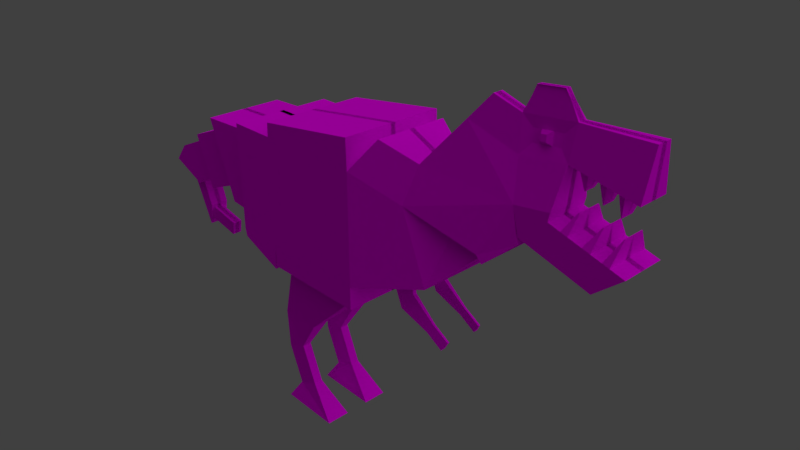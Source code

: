 # Source: trex.blend  (saved by Blender 2.79.0; exported with 4.5.12 LTS)
import bpy
from mathutils import Matrix  # noqa: F401  (used for matrix-valued properties, if any)

bpy.ops.wm.read_factory_settings(use_empty=True)
scene = bpy.context.scene
scene.name = 'Scene'

# ---- collections
col_collection_1 = bpy.data.collections.new('Collection 1'); scene.collection.children.link(col_collection_1)

# ---- images (referenced by path relative to the original .blend; pixels are not part of the script)
import os
ASSET_DIR = os.environ.get("B2B_ASSET_DIR", "")  # directory of the original .blend (textures are referenced by path, not embedded)
HERE = os.path.dirname(os.path.abspath(__file__))  # packed textures are extracted next to this script under _unpacked/

def load_image(name, relpath, width, height, colorspace="sRGB"):
    """Load a texture the original file referenced (path relative to the .blend, or extracted next to this script)."""
    p = next((c for c in (os.path.join(HERE, relpath), os.path.join(ASSET_DIR, relpath)) if relpath and os.path.exists(c)), "")
    if p:
        img = bpy.data.images.load(p, check_existing=True)
        img.name = name
    else:  # same state as the original file: an image datablock whose file is absent (Cycles renders it pink)
        img = bpy.data.images.new(name, width, height)
        img.source = "FILE"
        img.filepath = "//" + (relpath or name)
    img.colorspace_settings.name = colorspace
    return img
img_untitled = load_image('Untitled', 'trex_uv.png', 1024, 1024, 'sRGB')

# ---- materials (node trees are filled in below, after node groups)
mat_trex_material = bpy.data.materials.new('trex_material')
mat_trex_material.alpha_threshold = 0.0
mat_trex_material.roughness = 0.5

# ---- material node trees
mat_trex_material.use_nodes = True; mat_trex_material.node_tree.nodes.clear()
_N = mat_trex_material.node_tree.nodes; _L = mat_trex_material.node_tree.links
n0 = _N.new('ShaderNodeOutputMaterial'); n0.name = 'Material Output'; n0.location = (300, 300)
n1 = _N.new('ShaderNodeTexImage'); n1.name = 'Image Texture'; n1.location = (-180, 320)
n1.width = 140
n1.image = img_untitled
n2 = _N.new('ShaderNodeBsdfDiffuse'); n2.name = 'Diffuse BSDF'; n2.location = (10, 300)
_L.new(n2.outputs[0], n0.inputs[0])
_L.new(n1.outputs[0], n2.inputs[0])
n0.is_active_output = True

# ---- world
world_world = bpy.data.worlds.new('World'); scene.world = world_world
world_world.color = (0.05088, 0.05088, 0.05088)
world_world.use_sun_shadow = False
world_world.sun_shadow_jitter_overblur = 0.0
world_world.cycles.sampling_method = 'MANUAL'

# ---- cameras
cam_camera = bpy.data.cameras.new('Camera')
cam_camera.clip_end = 100.0
cam_camera.lens = 35.0
cam_camera.sensor_width = 32.0
cam_camera.sensor_height = 18.0
cam_camera.ortho_scale = 7.314
cam_camera.dof.focus_distance = 0.0

# ---- lights
light_lamp = bpy.data.lights.new('Lamp', 'SUN')
light_lamp.transmission_factor = 0.0
light_lamp.cutoff_distance = 30.0
light_lamp.angle = 2.485
light_lamp.energy = 1.0
light_lamp.shadow_buffer_clip_start = 1.001
light_lamp.shadow_soft_size = 2.935
light_lamp.shadow_cascade_max_distance = 1000.0

# ---- meshes
me_cube_001 = bpy.data.meshes.new('Cube.001')
me_cube_001.from_pydata([(-1.732, 0.5683, 0.1397), (-1.732, 0.5683, 1.344), (-1.732, 0.7215, -0.01352), (-1.732, 0.7215, 1.497), (0.4603, 0.7215, 1.904), (-1.035, 0.7215, 1.688), (-1.043, 0.7215, 1.497), (-1.043, 0.7215, -0.01352), (0.468, 0.7215, 1.497), (0.468, 0.7215, -0.01352), (-1.732, 0.7215, -0.01352), (-1.732, 0.7215, 1.497), (-2.265, 0.3756, 0.3601), (-2.561, 0.3756, 1.123), (-2.196, 0.5683, 0.1804), (-2.631, 0.5683, 1.303), (-3.113, 0.2789, 0.1352), (-3.339, 0.2789, 0.7182), (-3.078, 0.3756, 0.04506), (-3.374, 0.3756, 0.8083), (-3.113, 0.2789, 0.1352), (-3.339, 0.2789, 0.7182), (-3.503, 0.2789, 0.01829), (-3.963, 0.2789, 0.442), (-3.747, 0.1385, -0.02336), (-4.066, 0.1385, 0.1065), (-3.617, 0.2789, -0.0763), (-4.196, 0.2789, 0.1594), (-3.584, 0.0712, -0.5514), (-3.624, 0.0712, -0.7572), (-3.571, 0.1385, -0.4854), (-3.637, 0.1385, -0.8232), (-3.089, 0.0712, -0.6489), (-3.129, 0.0712, -0.8548), (-1.067, 0.7215, -0.3819), (-1.707, 0.7215, -0.1258), (2.606, 0.294, 1.225), (0.3264, 0.58, -0.3292), (-0.9009, 0.58, -0.3292), (2.255, 0.4209, 0.9111), (2.526, 0.294, 1.655), (2.175, 0.4209, 1.0), (1.226, 0.3242, 1.702), (0.8467, 0.3517, 0.09752), (0.468, 0.7215, 1.497), (0.7692, 0.5107, 1.914), (2.906, 0.06053, 2.448), (2.108, 0.1985, 0.8935), (1.102, 0.4628, 1.203), (1.093, 0.2882, 0.1698), (1.682, 0.1985, 1.078), (2.981, 0.294, 1.718), (2.008, 0.07007, 2.638), (2.532, 0.06074, 2.409), (2.549, 0.08817, 2.265), (1.747, 0.155, 2.325), (2.899, 0.08837, 2.304), (3.908, 0.09937, 2.629), (3.877, 0.2083, 2.059), (2.517, 0.01458, 2.839), (2.854, 0.01458, 2.874), (2.609, 0.294, 1.316), (2.959, 0.294, 1.613), (3.524, 0.294, 1.048), (3.875, 0.294, 1.345), (-1.732, -0.03372, -0.01352), (0.4603, -0.03372, 1.904), (-1.035, -0.03372, 1.688), (-1.043, -0.03372, 1.497), (-1.732, -0.03372, 1.497), (-1.732, -0.03372, -0.01352), (-1.043, -0.03372, -0.01352), (-1.732, -0.03372, 1.497), (0.468, -0.03372, 1.497), (0.468, -0.03372, -0.01352), (-1.732, -0.03372, 0.1397), (-1.732, -0.03372, 1.344), (-2.196, -0.03372, 0.1804), (-2.631, -0.03372, 1.303), (-2.265, -0.03372, 0.3601), (-2.561, -0.03372, 1.123), (-3.078, -0.03372, 0.04506), (-3.374, -0.03372, 0.8083), (-3.113, -0.03372, 0.1352), (-3.339, -0.03372, 0.7182), (-3.113, -0.03372, 0.1352), (-3.339, -0.03372, 0.7182), (-3.503, -0.03372, 0.01829), (-3.963, -0.03372, 0.442), (-3.617, -0.03372, -0.0763), (-4.196, -0.03372, 0.1594), (-3.747, -0.03372, -0.02336), (-4.066, -0.03372, 0.1065), (-3.571, -0.03372, -0.4854), (-3.637, -0.03372, -0.8232), (-3.584, -0.03372, -0.5514), (-3.624, -0.03372, -0.7572), (-3.089, -0.03372, -0.6489), (-3.129, -0.03372, -0.8548), (-1.707, -0.03372, -0.1258), (-1.067, -0.03372, -0.3819), (-1.043, -0.03372, -0.3292), (0.468, -0.03372, -0.3292), (2.175, -0.03372, 1.0), (2.526, -0.03372, 1.655), (1.226, -0.03372, 1.702), (0.7692, -0.03372, 1.914), (0.468, -0.03372, -0.01352), (0.468, -0.03372, 1.497), (2.108, -0.03372, 0.8935), (2.981, -0.03372, 1.718), (3.047, -0.03372, 2.594), (2.385, -0.03372, 2.525), (1.682, -0.03372, 1.078), (1.102, -0.03372, 1.203), (2.606, -0.03372, 1.225), (1.472, -0.03372, 0.2809), (2.255, -0.03372, 0.9111), (2.008, -0.03372, 2.638), (1.747, -0.03372, 2.325), (3.025, -0.03372, 2.187), (3.908, -0.03372, 2.629), (3.877, -0.03372, 2.059), (2.854, -0.03372, 2.874), (2.517, -0.03372, 2.839), (2.609, -0.03372, 1.316), (2.959, -0.03372, 1.613), (3.524, -0.03372, 1.048), (3.875, -0.03372, 1.345), (0.468, 0.7215, -0.3292), (-1.043, 0.7215, -0.3292), (0.3264, 0.1079, -0.3292), (-0.9009, 0.1079, -0.3292), (-0.6458, 0.2276, -1.225), (-1.251, 0.2276, -1.225), (-0.6458, 0.4602, -1.225), (-1.251, 0.4602, -1.225), (-0.9851, 0.2799, -1.721), (-1.292, 0.2799, -1.85), (-0.9851, 0.4079, -1.721), (-1.292, 0.4079, -1.85), (-0.7625, 0.2799, -2.253), (-1.07, 0.2799, -2.382), (-0.7625, 0.4079, -2.253), (-1.07, 0.4079, -2.382), (-0.3313, 0.1722, -2.657), (-1.224, 0.1722, -2.64), (-0.3313, 0.5156, -2.657), (-1.224, 0.5156, -2.64), (0.468, 0.7215, -0.01352), (0.8467, 0.2325, 0.09752), (1.472, 0.4628, 0.2809), (1.093, 0.2325, 0.1698), (0.9766, 0.2325, -0.2255), (1.109, 0.2325, -0.005477), (0.9766, 0.3517, -0.2255), (1.109, 0.2882, -0.005477), (1.376, 0.2525, -0.3979), (1.448, 0.2525, -0.2787), (1.376, 0.3172, -0.3979), (1.448, 0.2827, -0.2787), (1.611, 0.2525, -0.5401), (1.683, 0.2525, -0.4208), (1.611, 0.3172, -0.5401), (1.683, 0.2827, -0.4208), (2.385, 0.0613, 2.525), (3.047, 0.0613, 2.594), (2.432, 0.1391, 2.121), (3.025, 0.1391, 2.187), (2.634, 0.06069, 2.42), (2.779, 0.0606, 2.435), (2.647, 0.08822, 2.276), (2.792, 0.08831, 2.292), (2.672, 0.1283, 2.4), (2.745, 0.1283, 2.408), (2.678, 0.1423, 2.327), (2.752, 0.1423, 2.335), (3.115, 0.294, 1.567), (2.765, 0.294, 1.27), (3.115, -0.03372, 1.567), (2.765, -0.03372, 1.27), (3.2, 0.294, 1.542), (3.2, -0.03372, 1.542), (2.85, -0.03372, 1.245), (2.85, 0.294, 1.245), (3.372, 0.294, 1.492), (3.372, -0.03372, 1.492), (3.022, -0.03372, 1.195), (3.022, 0.294, 1.195), (3.473, 0.294, 1.462), (3.473, -0.03372, 1.462), (3.123, -0.03372, 1.165), (3.123, 0.294, 1.165), (3.608, 0.294, 1.423), (3.608, -0.03372, 1.423), (3.258, -0.03372, 1.126), (3.258, 0.294, 1.126), (3.695, 0.294, 1.398), (3.695, -0.03372, 1.398), (3.345, -0.03372, 1.1), (3.345, 0.294, 1.1), (3.209, 0.0, 1.757), (3.209, 0.1568, 1.757), (3.223, 0.1568, 1.753), (3.223, 0.0, 1.753), (3.483, 0.0, 1.697), (3.483, 0.1428, 1.697), (3.491, 0.1428, 1.695), (3.491, 0.0, 1.695), (3.722, 0.0, 1.664), (3.722, 0.143, 1.664), (3.729, 0.143, 1.662), (3.729, 0.0, 1.662), (3.179, 0.1516, 2.164), (3.203, 0.06819, 2.6), (3.203, -0.03372, 2.6), (3.179, -0.03372, 2.164), (3.277, 0.1595, 2.149), (3.301, -0.03372, 2.604), (3.277, -0.03372, 2.149), (3.301, 0.07254, 2.604), (3.415, 0.1707, 2.129), (3.441, -0.03372, 2.61), (3.415, -0.03372, 2.129), (3.441, 0.07871, 2.61), (3.492, 0.177, 2.117), (3.519, -0.03372, 2.613), (3.492, -0.03372, 2.117), (3.519, 0.08215, 2.613), (3.635, 0.1886, 2.095), (3.664, -0.03372, 2.619), (3.635, -0.03372, 2.095), (3.664, 0.08856, 2.619), (3.704, 0.1942, 2.085), (3.733, -0.03372, 2.622), (3.704, -0.03372, 2.085), (3.733, 0.09161, 2.622), (3.19, 0.07434, 1.955), (3.19, 0.0, 1.955), (3.205, 0.07551, 1.952), (3.205, 0.0, 1.952), (3.413, 0.0814, 1.88), (3.413, 0.0, 1.88), (3.421, 0.08211, 1.879), (3.421, 0.0, 1.879), (3.625, 0.08993, 1.821), (3.625, 0.0, 1.821), (3.632, 0.09049, 1.82), (3.632, 0.0, 1.82)], [], [(68, 6, 3, 69), (1, 0, 14, 15), (73, 8, 4, 66), (71, 7, 130, 101), (8, 6, 5, 4), (7, 6, 8, 9), (6, 7, 2, 3), (67, 66, 4, 5), (69, 3, 11, 72), (3, 2, 10, 11), (9, 8, 44, 149), (75, 0, 10, 65), (0, 1, 11, 10), (80, 13, 19, 82), (76, 1, 15, 78), (79, 12, 14, 77), (12, 13, 15, 14), (13, 12, 18, 19), (83, 16, 18, 81), (16, 17, 19, 18), (86, 21, 23, 88), (84, 17, 21, 86), (17, 16, 20, 21), (21, 20, 22, 23), (88, 23, 27, 90), (23, 22, 26, 27), (91, 24, 26, 89), (24, 25, 27, 26), (96, 29, 33, 98), (92, 25, 31, 94), (25, 24, 30, 31), (95, 28, 30, 93), (28, 29, 31, 30), (97, 98, 33, 32), (29, 28, 32, 33), (2, 7, 34, 35), (70, 2, 35, 99), (7, 9, 129, 130), (104, 40, 61, 125), (149, 44, 48, 151), (166, 165, 59, 60), (235, 233, 58, 122), (54, 53, 169, 171), (167, 55, 52, 165), (74, 9, 149, 107), (150, 43, 155, 153), (48, 42, 40, 41), (41, 40, 36, 39), (48, 44, 45, 42), (103, 41, 39, 117), (117, 39, 36, 115), (151, 48, 50, 47), (116, 151, 47, 109), (114, 48, 41, 103), (40, 42, 55, 167), (40, 167, 168, 51), (110, 51, 168, 120), (122, 58, 57, 121), (233, 236, 57, 58), (111, 166, 60, 123), (200, 197, 64, 63), (40, 51, 62, 61), (127, 63, 64, 128), (199, 200, 63, 127), (197, 198, 128, 64), (51, 110, 126, 62), (165, 112, 124, 59), (59, 124, 123, 60), (236, 234, 121, 57), (42, 105, 119, 55), (44, 108, 106, 45), (8, 73, 108, 44), (131, 132, 134, 133), (45, 106, 105, 42), (52, 118, 112, 165), (55, 119, 118, 52), (40, 104, 115, 36), (48, 114, 113, 50), (47, 50, 113, 109), (9, 74, 102, 129), (34, 100, 99, 35), (28, 95, 97, 32), (29, 96, 94, 31), (24, 91, 93, 30), (25, 92, 90, 27), (22, 87, 89, 26), (20, 85, 87, 22), (16, 83, 85, 20), (17, 84, 82, 19), (12, 79, 81, 18), (13, 80, 78, 15), (0, 75, 77, 14), (1, 76, 72, 11), (6, 68, 67, 5), (2, 70, 65, 10), (7, 71, 100, 34), (37, 38, 130, 129), (131, 37, 129, 102), (38, 132, 101, 130), (132, 131, 102, 101), (133, 134, 138, 137), (132, 38, 136, 134), (38, 37, 135, 136), (37, 131, 133, 135), (138, 140, 144, 142), (134, 136, 140, 138), (136, 135, 139, 140), (135, 133, 137, 139), (143, 141, 145, 147), (140, 139, 143, 144), (139, 137, 141, 143), (137, 138, 142, 141), (147, 145, 146, 148), (141, 142, 146, 145), (142, 144, 148, 146), (144, 143, 147, 148), (43, 150, 107, 149), (49, 43, 149, 151), (152, 49, 151, 116), (150, 152, 116, 107), (156, 154, 158, 160), (152, 150, 153, 154), (43, 49, 156, 155), (49, 152, 154, 156), (159, 160, 164, 163), (153, 155, 159, 157), (155, 156, 160, 159), (154, 153, 157, 158), (161, 163, 164, 162), (158, 157, 161, 162), (160, 158, 162, 164), (157, 159, 163, 161), (46, 170, 169, 53, 165, 166), (53, 54, 167, 165), (56, 46, 166, 168), (54, 171, 172, 56, 168, 167), (175, 173, 174, 176), (170, 172, 176, 174), (172, 170, 46, 56), (171, 169, 173, 175), (172, 171, 175, 176), (169, 170, 174, 173), (62, 126, 179, 177), (125, 61, 178, 180), (61, 62, 177, 178), (179, 182, 204, 201), (180, 178, 184, 183), (178, 177, 181, 184), (181, 182, 186, 185), (183, 184, 188, 187), (184, 181, 185, 188), (186, 190, 208, 205), (187, 188, 192, 191), (188, 185, 189, 192), (189, 190, 194, 193), (191, 192, 196, 195), (192, 189, 193, 196), (197, 193, 210, 211), (195, 196, 200, 199), (196, 193, 197, 200), (202, 201, 204, 203), (177, 179, 201, 202), (182, 181, 203, 204), (181, 177, 202, 203), (206, 205, 208, 207), (185, 186, 205, 206), (190, 189, 207, 208), (189, 185, 206, 207), (210, 209, 212, 211), (194, 198, 212, 209), (193, 194, 209, 210), (198, 197, 211, 212), (166, 111, 215, 214), (168, 166, 214, 213), (120, 168, 213, 216), (214, 215, 218, 220), (213, 214, 220, 217), (217, 219, 240, 239), (220, 218, 222, 224), (217, 220, 224, 221), (219, 217, 221, 223), (224, 222, 226, 228), (221, 224, 228, 225), (223, 221, 241, 242), (228, 226, 230, 232), (225, 228, 232, 229), (227, 225, 229, 231), (232, 230, 234, 236), (229, 232, 236, 233), (229, 233, 247, 245), (238, 237, 239, 240), (219, 216, 238, 240), (213, 217, 239, 237), (216, 213, 237, 238), (242, 241, 243, 244), (225, 227, 244, 243), (227, 223, 242, 244), (221, 225, 243, 241), (246, 245, 247, 248), (231, 229, 245, 246), (233, 235, 248, 247), (235, 231, 246, 248)])
_uv = me_cube_001.uv_layers.new(name='UVMap')
_uv.uv.foreach_set('vector', [0.1933, 0.5621, 0.1933, 0.526, 0.2263, 0.5259, 0.2263, 0.5621, 0.4853, 0.2023, 0.4853, 0.2597, 0.4631, 0.2578, 0.4422, 0.2042, 0.3177, 0.6623, 0.3177, 0.6262, 0.3372, 0.6262, 0.3372, 0.6623, 0.04648, 0.6585, 0.04648, 0.6947, 0.03168, 0.6947, 0.03168, 0.6585, 0.3002, 0.051, 0.2277, 0.04949, 0.2282, 0.04036, 0.3002, 0.0316, 0.2263, 0.1215, 0.2277, 0.04949, 0.3002, 0.051, 0.2988, 0.1231, 0.2277, 0.04949, 0.2263, 0.1215, 0.1933, 0.1209, 0.1946, 0.0488, 0.4536, 0.3915, 0.4536, 0.4622, 0.4173, 0.4621, 0.4173, 0.3914, 0.0, 0.0, 0.0, 0.0, 0.0, 0.0, 0.0, 0.0, 0.0, 0.0, 0.0, 0.0, 0.0, 0.0, 0.0, 0.0, 0.0, 0.0, 0.0, 0.0, 0.0, 0.0, 0.0, 0.0, 0.1933, 0.4556, 0.2222, 0.4556, 0.2295, 0.4627, 0.1933, 0.4627, 0.2222, 0.4556, 0.2222, 0.3993, 0.2295, 0.3921, 0.2295, 0.4627, 0.6238, 0.6513, 0.6041, 0.6512, 0.6041, 0.6133, 0.6238, 0.6135, 0.4462, 0.5683, 0.4173, 0.5682, 0.4173, 0.5254, 0.4462, 0.5255, 0.4784, 0.04071, 0.4588, 0.04071, 0.4495, 0.0316, 0.4784, 0.0316, 0.4588, 0.04071, 0.4588, 0.07943, 0.4495, 0.08854, 0.4495, 0.0316, 0.07088, 0.4802, 0.03168, 0.4804, 0.03168, 0.4387, 0.07088, 0.4386, 0.6209, 0.06574, 0.6359, 0.06574, 0.6405, 0.07032, 0.6209, 0.07032, 0.6359, 0.06574, 0.6359, 0.03617, 0.6405, 0.0316, 0.6405, 0.07032, 0.7307, 0.3206, 0.7157, 0.3205, 0.7157, 0.2915, 0.7307, 0.2917, 0.0, 0.0, 0.0, 0.0, 0.0, 0.0, 0.0, 0.0, 0.0, 0.0, 0.0, 0.0, 0.0, 0.0, 0.0, 0.0, 0.5169, 0.3914, 0.5469, 0.3921, 0.5448, 0.4115, 0.5176, 0.424, 0.7932, 0.1235, 0.7932, 0.1385, 0.7824, 0.1385, 0.7824, 0.1235, 0.5176, 0.424, 0.5448, 0.4115, 0.5469, 0.4182, 0.5257, 0.4395, 0.04668, 0.5743, 0.03842, 0.5743, 0.03168, 0.5682, 0.04668, 0.5682, 0.03842, 0.5743, 0.03842, 0.5892, 0.03168, 0.5953, 0.03168, 0.5682, 0.8067, 0.2257, 0.8016, 0.2257, 0.8016, 0.2023, 0.8067, 0.2023, 0.6848, 0.5023, 0.6931, 0.5023, 0.6931, 0.5501, 0.6848, 0.5501, 0.2045, 0.6742, 0.1933, 0.6622, 0.1949, 0.6386, 0.2045, 0.6253, 0.6871, 0.7258, 0.6922, 0.7258, 0.6954, 0.729, 0.6871, 0.729, 0.6922, 0.7258, 0.6922, 0.7159, 0.6955, 0.7127, 0.6954, 0.729, 0.6041, 0.9075, 0.6041, 0.8976, 0.6092, 0.8976, 0.6092, 0.9075, 0.767, 0.6133, 0.777, 0.6133, 0.777, 0.6375, 0.767, 0.6375, 0.1933, 0.1209, 0.2263, 0.1215, 0.2248, 0.1391, 0.1943, 0.1262, 0.7644, 0.7127, 0.7644, 0.7489, 0.7589, 0.7489, 0.7589, 0.7127, 0.2263, 0.1215, 0.2988, 0.1231, 0.2985, 0.1381, 0.226, 0.1366, 0.6516, 0.3249, 0.6359, 0.3249, 0.6359, 0.3081, 0.6516, 0.3081, 0.1269, 0.2315, 0.05925, 0.2061, 0.08236, 0.1821, 0.1299, 0.181, 0.05183, 0.07062, 0.04363, 0.1014, 0.03168, 0.09012, 0.03584, 0.07446, 0.8648, 0.1235, 0.8648, 0.1344, 0.8566, 0.1351, 0.8566, 0.1235, 0.05816, 0.09852, 0.05132, 0.09678, 0.05259, 0.09204, 0.05934, 0.09395, 0.06281, 0.1063, 0.04206, 0.1336, 0.03222, 0.1164, 0.04363, 0.1014, 0.0, 0.0, 0.0, 0.0, 0.0, 0.0, 0.0, 0.0, 0.8541, 0.04803, 0.8484, 0.04803, 0.8484, 0.0316, 0.8541, 0.0316, 0.08236, 0.1821, 0.06167, 0.1678, 0.08574, 0.1103, 0.1095, 0.1373, 0.1095, 0.1373, 0.08574, 0.1103, 0.1063, 0.114, 0.1149, 0.1353, 0.08236, 0.1821, 0.05925, 0.2061, 0.04501, 0.1851, 0.06167, 0.1678, 0.8277, 0.7345, 0.8277, 0.7127, 0.8327, 0.7127, 0.8327, 0.7345, 0.5345, 0.7292, 0.5345, 0.751, 0.5169, 0.7449, 0.5169, 0.7292, 0.1299, 0.181, 0.08236, 0.1821, 0.09694, 0.1576, 0.1124, 0.1416, 0.06793, 0.3267, 0.04409, 0.3267, 0.05678, 0.2947, 0.06793, 0.2947, 0.5408, 0.5535, 0.5169, 0.5535, 0.5189, 0.5027, 0.5408, 0.5027, 0.08574, 0.1103, 0.06167, 0.1678, 0.04206, 0.1336, 0.06281, 0.1063, 0.08574, 0.1103, 0.06281, 0.1063, 0.06992, 0.07864, 0.0907, 0.08888, 0.3335, 0.748, 0.3177, 0.7481, 0.3252, 0.7255, 0.3335, 0.7255, 0.2049, 0.7647, 0.1933, 0.7647, 0.1985, 0.7374, 0.2049, 0.7374, 0.08619, 0.05013, 0.06233, 0.03955, 0.06501, 0.0316, 0.09036, 0.04283, 0.7634, 0.9041, 0.7589, 0.9041, 0.7609, 0.8909, 0.7632, 0.8909, 0.1245, 0.08299, 0.1172, 0.06232, 0.1226, 0.05517, 0.1299, 0.07584, 0.08574, 0.1103, 0.0907, 0.08888, 0.09501, 0.09163, 0.1024, 0.1123, 0.5575, 0.04908, 0.5418, 0.04908, 0.5418, 0.0316, 0.5575, 0.0316, 0.5575, 0.05753, 0.5418, 0.05753, 0.5418, 0.04908, 0.5575, 0.04908, 0.4173, 0.8316, 0.4173, 0.8159, 0.4261, 0.8159, 0.4261, 0.8316, 0.3177, 0.7481, 0.3335, 0.748, 0.3335, 0.7531, 0.3177, 0.7531, 0.9, 0.5023, 0.9046, 0.5023, 0.9046, 0.5156, 0.9022, 0.5156, 0.8961, 0.7127, 0.8984, 0.7127, 0.8984, 0.7287, 0.8961, 0.7287, 0.6045, 0.7471, 0.6105, 0.7471, 0.6105, 0.7555, 0.6041, 0.7555, 0.1272, 0.69, 0.11, 0.69, 0.11, 0.6661, 0.1191, 0.6661, 0.7036, 0.6133, 0.7036, 0.6495, 0.6871, 0.6495, 0.6871, 0.6234, 0.0, 0.0, 0.0, 0.0, 0.0, 0.0, 0.0, 0.0, 0.2544, 0.3289, 0.1977, 0.3129, 0.1933, 0.2671, 0.2212, 0.275, 0.7383, 0.2023, 0.7383, 0.2284, 0.7157, 0.2282, 0.7157, 0.2111, 0.8453, 0.6317, 0.8403, 0.6317, 0.8404, 0.6133, 0.845, 0.6133, 0.1191, 0.6661, 0.11, 0.6661, 0.11, 0.6542, 0.115, 0.6542, 0.1258, 0.7737, 0.11, 0.7736, 0.11, 0.7532, 0.1258, 0.7532, 0.5725, 0.2513, 0.5487, 0.2513, 0.5488, 0.2232, 0.5599, 0.2232, 0.56, 0.2023, 0.5599, 0.2232, 0.5488, 0.2232, 0.5489, 0.2023, 0.719, 0.0316, 0.719, 0.06775, 0.7039, 0.06776, 0.7039, 0.03161, 0.3478, 0.5268, 0.3478, 0.563, 0.3177, 0.563, 0.3177, 0.5268, 0.7991, 0.3155, 0.7941, 0.3155, 0.7941, 0.2916, 0.7991, 0.2915, 0.6922, 0.7159, 0.6872, 0.7159, 0.6872, 0.7127, 0.6955, 0.7127, 0.6955, 0.7509, 0.6872, 0.7508, 0.6871, 0.729, 0.6954, 0.729, 0.03842, 0.5892, 0.04668, 0.5892, 0.04668, 0.5953, 0.03168, 0.5953, 0.03168, 0.5625, 0.04668, 0.5625, 0.04668, 0.5682, 0.03168, 0.5682, 0.03168, 0.5436, 0.04668, 0.5436, 0.04668, 0.5625, 0.03168, 0.5625, 0.0, 0.0, 0.0, 0.0, 0.0, 0.0, 0.0, 0.0, 0.6359, 0.03617, 0.6209, 0.03617, 0.6209, 0.0316, 0.6405, 0.0316, 0.6299, 0.431, 0.6102, 0.431, 0.6102, 0.3914, 0.6299, 0.3914, 0.4588, 0.07943, 0.4784, 0.07943, 0.4784, 0.08854, 0.4495, 0.08854, 0.6932, 0.4202, 0.6932, 0.3914, 0.7153, 0.3914, 0.7153, 0.4202, 0.2222, 0.3993, 0.1933, 0.3993, 0.1933, 0.3921, 0.2295, 0.3921, 0.7654, 0.5023, 0.7654, 0.5384, 0.7565, 0.5384, 0.7565, 0.5023, 0.0, 0.0, 0.0, 0.0, 0.0, 0.0, 0.0, 0.0, 0.4173, 0.6676, 0.4173, 0.6315, 0.435, 0.6315, 0.435, 0.6676, 0.3245, 0.3982, 0.3245, 0.4568, 0.3177, 0.4636, 0.3177, 0.3914, 0.3472, 0.3982, 0.3245, 0.3982, 0.3177, 0.3914, 0.354, 0.3914, 0.3245, 0.4568, 0.3472, 0.4568, 0.354, 0.4636, 0.3177, 0.4636, 0.3472, 0.4568, 0.3472, 0.3982, 0.354, 0.3914, 0.354, 0.4636, 0.2212, 0.275, 0.1933, 0.2671, 0.1995, 0.2378, 0.212, 0.2477, 0.3862, 0.1364, 0.3635, 0.1364, 0.3693, 0.09803, 0.3804, 0.09803, 0.3222, 0.2182, 0.3789, 0.2023, 0.3457, 0.2556, 0.3177, 0.2634, 0.3245, 0.3982, 0.3472, 0.3982, 0.3414, 0.4469, 0.3303, 0.4469, 0.3779, 0.06924, 0.3718, 0.06924, 0.3718, 0.04208, 0.3779, 0.04208, 0.3804, 0.09803, 0.3693, 0.09803, 0.3718, 0.06924, 0.3779, 0.06924, 0.3177, 0.2634, 0.3457, 0.2556, 0.3365, 0.2825, 0.324, 0.2924, 0.5169, 0.6167, 0.5281, 0.6167, 0.5252, 0.6409, 0.5191, 0.6409, 0.4227, 0.7308, 0.4289, 0.7308, 0.4338, 0.7527, 0.4173, 0.7527, 0.324, 0.2924, 0.3365, 0.2825, 0.3537, 0.304, 0.3412, 0.3139, 0.5191, 0.6409, 0.5252, 0.6409, 0.5255, 0.666, 0.5193, 0.666, 0.212, 0.2477, 0.1995, 0.2378, 0.2167, 0.2162, 0.2292, 0.2261, 0.6359, 0.2023, 0.6524, 0.2023, 0.6524, 0.2449, 0.6359, 0.2449, 0.2292, 0.2261, 0.2167, 0.2162, 0.2129, 0.2023, 0.2544, 0.2131, 0.3779, 0.04208, 0.3718, 0.04208, 0.3666, 0.0316, 0.3831, 0.0316, 0.3412, 0.3139, 0.3537, 0.304, 0.3789, 0.3174, 0.3374, 0.3282, 0.04943, 0.357, 0.05515, 0.357, 0.06793, 0.3754, 0.03168, 0.3754, 0.05248, 0.345, 0.04943, 0.357, 0.03168, 0.3754, 0.04409, 0.3267, 0.05515, 0.345, 0.05248, 0.345, 0.04409, 0.3267, 0.06793, 0.3267, 0.05515, 0.357, 0.05515, 0.345, 0.06793, 0.3267, 0.06793, 0.3754, 0.7824, 0.0316, 0.785, 0.0316, 0.7839, 0.04863, 0.7825, 0.04863, 0.6215, 0.5442, 0.6107, 0.5501, 0.6041, 0.5348, 0.6161, 0.5378, 0.1166, 0.5436, 0.1276, 0.5494, 0.1222, 0.5558, 0.11, 0.5589, 0.9201, 0.03997, 0.9175, 0.03996, 0.9175, 0.0316, 0.9201, 0.0316, 0.1178, 0.5782, 0.1244, 0.5765, 0.1276, 0.5893, 0.121, 0.591, 0.7844, 0.421, 0.7787, 0.421, 0.7803, 0.4023, 0.7834, 0.4023, 0.11, 0.5589, 0.1222, 0.5558, 0.1244, 0.5765, 0.1178, 0.5782, 0.6161, 0.5378, 0.6041, 0.5348, 0.6118, 0.5155, 0.6183, 0.5171, 0.9313, 0.1293, 0.9282, 0.1294, 0.9298, 0.1235, 0.9313, 0.1235, 0.6183, 0.5171, 0.6118, 0.5155, 0.615, 0.5027, 0.6215, 0.5043, 0.7825, 0.04863, 0.7839, 0.04863, 0.7838, 0.06033, 0.7824, 0.06033, 0.7834, 0.4023, 0.7803, 0.4023, 0.7803, 0.3914, 0.7834, 0.3914, 0.05595, 0.07938, 0.05437, 0.08532, 0.05259, 0.09204, 0.05132, 0.09678, 0.04363, 0.1014, 0.05183, 0.07062, 0.05132, 0.09678, 0.05816, 0.09852, 0.06281, 0.1063, 0.04363, 0.1014, 0.06236, 0.08222, 0.05595, 0.07938, 0.05183, 0.07062, 0.06992, 0.07864, 0.05816, 0.09852, 0.05934, 0.09395, 0.06108, 0.08719, 0.06236, 0.08222, 0.06992, 0.07864, 0.06281, 0.1063, 0.4422, 0.3265, 0.4422, 0.323, 0.4458, 0.3229, 0.4458, 0.3265, 0.03464, 0.9114, 0.03464, 0.9183, 0.03168, 0.9169, 0.03168, 0.9134, 0.06108, 0.08719, 0.05437, 0.08532, 0.05595, 0.07938, 0.06236, 0.08222, 0.9177, 0.3984, 0.9177, 0.3914, 0.9206, 0.3933, 0.9206, 0.3968, 0.1126, 0.9117, 0.1126, 0.9187, 0.11, 0.917, 0.11, 0.9135, 0.7071, 0.1309, 0.7071, 0.1378, 0.7039, 0.1363, 0.7039, 0.1328, 0.8334, 0.8277, 0.8334, 0.812, 0.841, 0.8121, 0.841, 0.8278, 0.5575, 0.09218, 0.5418, 0.09218, 0.5418, 0.08483, 0.5575, 0.08483, 0.1024, 0.1123, 0.09501, 0.09163, 0.09971, 0.08542, 0.1071, 0.1061, 0.1975, 0.9139, 0.1933, 0.9139, 0.195, 0.9039, 0.1957, 0.9039, 0.5575, 0.08483, 0.5418, 0.08483, 0.5418, 0.08082, 0.5575, 0.08082, 0.1071, 0.1061, 0.09971, 0.08542, 0.1023, 0.08202, 0.1096, 0.1027, 0.6125, 0.8187, 0.6125, 0.8344, 0.6041, 0.8344, 0.6041, 0.8187, 0.5575, 0.08082, 0.5418, 0.08082, 0.5418, 0.07274, 0.5575, 0.07274, 0.1096, 0.1027, 0.1023, 0.08202, 0.1074, 0.07519, 0.1148, 0.09586, 0.3228, 0.9061, 0.3177, 0.9061, 0.3201, 0.8952, 0.3205, 0.8952, 0.5575, 0.07274, 0.5418, 0.07274, 0.5418, 0.06797, 0.5575, 0.06797, 0.1148, 0.09586, 0.1074, 0.07519, 0.1105, 0.07115, 0.1178, 0.09182, 0.8478, 0.4071, 0.8478, 0.3914, 0.8543, 0.3914, 0.8543, 0.4071, 0.5575, 0.06797, 0.5418, 0.06797, 0.5418, 0.06162, 0.5575, 0.06162, 0.1178, 0.09182, 0.1105, 0.07115, 0.1145, 0.06578, 0.1219, 0.08645, 0.1172, 0.06232, 0.1145, 0.06578, 0.1052, 0.05624, 0.1054, 0.05597, 0.5575, 0.06162, 0.5418, 0.06162, 0.5418, 0.05753, 0.5575, 0.05753, 0.1219, 0.08645, 0.1145, 0.06578, 0.1172, 0.06232, 0.1245, 0.08299, 0.9354, 0.2915, 0.9354, 0.2991, 0.9347, 0.2991, 0.9347, 0.2915, 0.8287, 0.518, 0.8287, 0.5023, 0.8366, 0.5039, 0.8366, 0.5114, 0.5271, 0.8142, 0.5271, 0.8299, 0.5169, 0.8233, 0.5169, 0.8158, 0.1023, 0.08202, 0.09971, 0.08542, 0.09237, 0.07768, 0.09279, 0.07713, 0.9427, 0.2091, 0.9427, 0.2023, 0.943, 0.2023, 0.943, 0.2091, 0.3262, 0.8163, 0.3262, 0.832, 0.3177, 0.8304, 0.3177, 0.8235, 0.77, 0.812, 0.77, 0.8277, 0.7589, 0.8205, 0.7589, 0.8136, 0.1105, 0.07115, 0.1074, 0.07519, 0.09965, 0.06642, 0.09989, 0.06611, 0.9621, 0.7127, 0.9621, 0.7195, 0.9617, 0.7195, 0.9617, 0.7127, 0.6897, 0.9056, 0.6853, 0.9056, 0.6873, 0.8929, 0.6877, 0.8929, 0.6955, 0.814, 0.6955, 0.8297, 0.6853, 0.8281, 0.6853, 0.8213, 0.04443, 0.7579, 0.04443, 0.7735, 0.03168, 0.7663, 0.03168, 0.7594, 0.6059, 0.7145, 0.6104, 0.7145, 0.6105, 0.7219, 0.6056, 0.7219, 0.06992, 0.07864, 0.05183, 0.07062, 0.05421, 0.06356, 0.07362, 0.07216, 0.4247, 0.8948, 0.4247, 0.9031, 0.4173, 0.9037, 0.4173, 0.8948, 0.6056, 0.7219, 0.6105, 0.7219, 0.6105, 0.7266, 0.6054, 0.7266, 0.07362, 0.07216, 0.05421, 0.06356, 0.05572, 0.05911, 0.07595, 0.06807, 0.8793, 0.2118, 0.87, 0.2118, 0.8717, 0.2023, 0.8753, 0.2023, 0.6054, 0.7266, 0.6105, 0.7266, 0.6105, 0.7332, 0.6051, 0.7332, 0.07595, 0.06807, 0.05572, 0.05911, 0.05786, 0.05277, 0.07927, 0.06226, 0.5235, 0.8931, 0.5235, 0.9023, 0.5169, 0.9028, 0.5169, 0.8931, 0.6051, 0.7332, 0.6105, 0.7332, 0.6105, 0.7369, 0.6049, 0.7369, 0.07927, 0.06226, 0.05786, 0.05277, 0.05905, 0.04925, 0.08111, 0.05903, 0.1198, 0.8485, 0.11, 0.8485, 0.1143, 0.8369, 0.1182, 0.8369, 0.6049, 0.7369, 0.6105, 0.7369, 0.6105, 0.7438, 0.6046, 0.7438, 0.08111, 0.05903, 0.05905, 0.04925, 0.06127, 0.04268, 0.08455, 0.053, 0.8402, 0.8909, 0.8402, 0.901, 0.8334, 0.9016, 0.8334, 0.8909, 0.6046, 0.7438, 0.6105, 0.7438, 0.6105, 0.7471, 0.6045, 0.7471, 0.08455, 0.053, 0.06127, 0.04268, 0.06233, 0.03955, 0.08619, 0.05013, 0.08455, 0.053, 0.08619, 0.05013, 0.09653, 0.05753, 0.09636, 0.05782, 0.8341, 0.9648, 0.8341, 0.9683, 0.8334, 0.9684, 0.8334, 0.9648, 0.9134, 0.6232, 0.9087, 0.6232, 0.9107, 0.6133, 0.9114, 0.6133, 0.07362, 0.07216, 0.07595, 0.06807, 0.08326, 0.0744, 0.08292, 0.07501, 0.8714, 0.3014, 0.8625, 0.3014, 0.8662, 0.2915, 0.8697, 0.2915, 0.9683, 0.5023, 0.9683, 0.5062, 0.9679, 0.5062, 0.9679, 0.5023, 0.03168, 0.8367, 0.04179, 0.8367, 0.0401, 0.8482, 0.03616, 0.8482, 0.9081, 0.8238, 0.9043, 0.8238, 0.906, 0.812, 0.9064, 0.812, 0.07927, 0.06226, 0.08111, 0.05903, 0.09025, 0.06596, 0.09004, 0.06633, 0.6212, 0.1335, 0.6212, 0.1378, 0.6209, 0.1378, 0.6209, 0.1335, 0.2039, 0.8407, 0.1933, 0.8407, 0.198, 0.8279, 0.2023, 0.8279, 0.5596, 0.3273, 0.5487, 0.3273, 0.5504, 0.3145, 0.5547, 0.3145, 0.9035, 0.8909, 0.9069, 0.8909, 0.9054, 0.904, 0.905, 0.904])
me_cube_001.materials.append(mat_trex_material)
me_cube_001.use_remesh_preserve_volume = False
me_cube_001.use_remesh_preserve_attributes = False
me_cube_001.use_mirror_vertex_groups = False
me_cube_001.update()

# ---- objects
ob_lamp = bpy.data.objects.new('Lamp', light_lamp)
ob_camera = bpy.data.objects.new('Camera', cam_camera)
ob_cube = bpy.data.objects.new('Cube', me_cube_001)

# ---- transforms, parenting, visibility, modifiers, constraints
ob_lamp.location = (4.076, 7.191, 5.904)
ob_lamp.rotation_euler = (0.6503, 0.05522, 2.471)
ob_lamp.lock_rotations_4d = False
ob_lamp.empty_display_type = 'ARROWS'
ob_lamp.color = (0.0, 0.0, 0.0, 0.0)
ob_lamp.lineart.crease_threshold = 0.0
ob_camera.location = (7.481, -6.508, 5.344)
ob_camera.rotation_euler = (1.109, 0.0, 0.8149)
ob_camera.lock_rotations_4d = False
ob_camera.empty_display_type = 'ARROWS'
ob_camera.color = (0.0, 0.0, 0.0, 0.0)
ob_camera.display_type = 'WIRE'
ob_camera.lineart.crease_threshold = 0.0
ob_cube.location = (0.0, 0.0, 0.0)
ob_cube.lineart.crease_threshold = 0.0
_m = ob_cube.modifiers.new('Mirror', 'MIRROR')
_m.use_axis = (False, True, False)
_m.use_clip = True

# ---- collection membership
col_collection_1.objects.link(ob_lamp)
col_collection_1.objects.link(ob_camera)
col_collection_1.objects.link(ob_cube)

# ---- scene / render settings (as saved in the file)
scene.camera = ob_camera
scene.frame_start = 1; scene.frame_end = 250; scene.frame_set(1)
scene.render.engine = 'CYCLES'
scene.render.resolution_percentage = 50
scene.render.dither_intensity = 0.0
scene.cycles.use_denoising = False
scene.cycles.samples = 128
scene.cycles.sampling_pattern = 'TABULATED_SOBOL'
scene.cycles.use_adaptive_sampling = False
scene.cycles.use_light_tree = False
scene.cycles.blur_glossy = 0.0
scene.cycles.sample_clamp_indirect = 0.0
scene.view_settings.view_transform = 'Standard'
bpy.context.view_layer.update()
